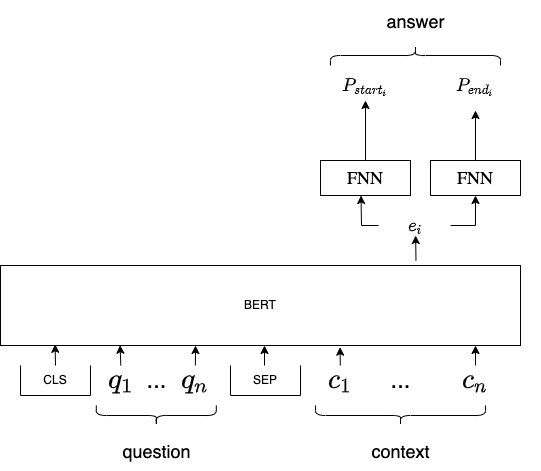

The diagram above was exported from draw.io. Its source (the exported page's mxGraphModel, read from the mxfile embedded in the PNG):
<mxGraphModel dx="1111" dy="529" grid="1" gridSize="10" guides="1" tooltips="1" connect="1" arrows="1" fold="1" page="1" pageScale="1" pageWidth="850" pageHeight="1100" math="1" shadow="0">
  <root>
    <mxCell id="0" />
    <mxCell id="1" parent="0" />
    <mxCell id="51" style="edgeStyle=none;html=1;fontFamily=Lucida Console;fontSize=18;exitX=0.799;exitY=-0.06;exitDx=0;exitDy=0;exitPerimeter=0;" parent="1" source="4" target="50" edge="1">
      <mxGeometry relative="1" as="geometry" />
    </mxCell>
    <mxCell id="4" value="BERT" style="rounded=0;whiteSpace=wrap;html=1;strokeWidth=1;" parent="1" vertex="1">
      <mxGeometry x="160" y="395" width="520" height="80" as="geometry" />
    </mxCell>
    <mxCell id="5" value="" style="shape=curlyBracket;whiteSpace=wrap;html=1;rounded=1;flipH=1;strokeWidth=1;rotation=90;" parent="1" vertex="1">
      <mxGeometry x="305.83" y="485" width="20" height="120" as="geometry" />
    </mxCell>
    <mxCell id="28" style="edgeStyle=none;html=1;exitX=0.5;exitY=0;exitDx=0;exitDy=0;entryX=0.105;entryY=0.985;entryDx=0;entryDy=0;entryPerimeter=0;fontFamily=Lucida Console;fontSize=18;" parent="1" source="6" target="4" edge="1">
      <mxGeometry relative="1" as="geometry" />
    </mxCell>
    <mxCell id="6" value="CLS" style="shape=partialRectangle;whiteSpace=wrap;html=1;bottom=1;right=1;left=1;top=0;fillColor=none;routingCenterX=-0.5;strokeWidth=1;" parent="1" vertex="1">
      <mxGeometry x="180" y="495" width="70" height="30" as="geometry" />
    </mxCell>
    <mxCell id="29" style="edgeStyle=none;html=1;exitX=0.5;exitY=0;exitDx=0;exitDy=0;fontFamily=Lucida Console;fontSize=18;" parent="1" edge="1">
      <mxGeometry relative="1" as="geometry">
        <mxPoint x="424" y="495" as="sourcePoint" />
        <mxPoint x="424" y="475" as="targetPoint" />
      </mxGeometry>
    </mxCell>
    <mxCell id="8" value="SEP" style="shape=partialRectangle;whiteSpace=wrap;html=1;bottom=1;right=1;left=1;top=0;fillColor=none;routingCenterX=-0.5;strokeWidth=1;" parent="1" vertex="1">
      <mxGeometry x="390" y="495" width="70" height="30" as="geometry" />
    </mxCell>
    <mxCell id="13" value="&lt;font style=&quot;font-size: 24px&quot;&gt;...&lt;/font&gt;" style="text;html=1;align=center;verticalAlign=middle;resizable=0;points=[];autosize=1;strokeColor=none;fillColor=none;" parent="1" vertex="1">
      <mxGeometry x="295.83" y="500" width="40" height="20" as="geometry" />
    </mxCell>
    <mxCell id="30" value="" style="edgeStyle=none;html=1;fontFamily=Lucida Console;fontSize=18;entryX=0.23;entryY=0.996;entryDx=0;entryDy=0;entryPerimeter=0;" parent="1" source="16" target="4" edge="1">
      <mxGeometry relative="1" as="geometry" />
    </mxCell>
    <mxCell id="16" value="$$q_1$$" style="text;html=1;align=center;verticalAlign=middle;resizable=0;points=[];autosize=1;strokeColor=none;fillColor=none;fontSize=24;" parent="1" vertex="1">
      <mxGeometry x="225.83" y="495" width="110" height="30" as="geometry" />
    </mxCell>
    <mxCell id="31" value="" style="edgeStyle=none;html=1;fontFamily=Lucida Console;fontSize=18;" parent="1" source="17" edge="1">
      <mxGeometry relative="1" as="geometry">
        <mxPoint x="355" y="475" as="targetPoint" />
      </mxGeometry>
    </mxCell>
    <mxCell id="17" value="$$q_n$$" style="text;html=1;align=center;verticalAlign=middle;resizable=0;points=[];autosize=1;strokeColor=none;fillColor=none;fontSize=24;" parent="1" vertex="1">
      <mxGeometry x="299.83" y="495" width="110" height="30" as="geometry" />
    </mxCell>
    <mxCell id="18" value="" style="shape=curlyBracket;whiteSpace=wrap;html=1;rounded=1;flipH=1;strokeWidth=1;rotation=90;" parent="1" vertex="1">
      <mxGeometry x="550" y="460" width="20" height="170" as="geometry" />
    </mxCell>
    <mxCell id="19" value="&lt;font style=&quot;font-size: 24px&quot;&gt;...&lt;/font&gt;" style="text;html=1;align=center;verticalAlign=middle;resizable=0;points=[];autosize=1;strokeColor=none;fillColor=none;" parent="1" vertex="1">
      <mxGeometry x="540" y="500" width="40" height="20" as="geometry" />
    </mxCell>
    <mxCell id="32" value="" style="edgeStyle=none;html=1;fontFamily=Lucida Console;fontSize=18;entryX=0.653;entryY=1.021;entryDx=0;entryDy=0;entryPerimeter=0;" parent="1" source="20" target="4" edge="1">
      <mxGeometry relative="1" as="geometry" />
    </mxCell>
    <mxCell id="20" value="$$c_1$$" style="text;html=1;align=center;verticalAlign=middle;resizable=0;points=[];autosize=1;strokeColor=none;fillColor=none;fontSize=24;" parent="1" vertex="1">
      <mxGeometry x="445" y="495" width="110" height="30" as="geometry" />
    </mxCell>
    <mxCell id="33" value="" style="edgeStyle=none;html=1;fontFamily=Lucida Console;fontSize=18;" parent="1" source="21" edge="1">
      <mxGeometry relative="1" as="geometry">
        <mxPoint x="635" y="475" as="targetPoint" />
      </mxGeometry>
    </mxCell>
    <mxCell id="21" value="$$c_n$$" style="text;html=1;align=center;verticalAlign=middle;resizable=0;points=[];autosize=1;strokeColor=none;fillColor=none;fontSize=24;" parent="1" vertex="1">
      <mxGeometry x="580" y="495" width="110" height="30" as="geometry" />
    </mxCell>
    <mxCell id="22" value="&lt;font style=&quot;font-size: 18px&quot;&gt;question&lt;/font&gt;" style="text;html=1;align=center;verticalAlign=middle;resizable=0;points=[];autosize=1;strokeColor=none;fillColor=none;fontSize=24;" parent="1" vertex="1">
      <mxGeometry x="275.83" y="560" width="80" height="40" as="geometry" />
    </mxCell>
    <mxCell id="23" value="&lt;font style=&quot;font-size: 18px&quot;&gt;context&lt;/font&gt;" style="text;html=1;align=center;verticalAlign=middle;resizable=0;points=[];autosize=1;strokeColor=none;fillColor=none;fontSize=24;" parent="1" vertex="1">
      <mxGeometry x="525" y="560" width="70" height="40" as="geometry" />
    </mxCell>
    <mxCell id="55" style="edgeStyle=none;html=1;entryX=0.5;entryY=1;entryDx=0;entryDy=0;fontFamily=Lucida Console;fontSize=18;rounded=0;" parent="1" edge="1">
      <mxGeometry relative="1" as="geometry">
        <mxPoint x="538" y="355" as="sourcePoint" />
        <mxPoint x="520.5" y="325" as="targetPoint" />
        <Array as="points">
          <mxPoint x="521" y="355" />
        </Array>
      </mxGeometry>
    </mxCell>
    <mxCell id="56" style="edgeStyle=none;rounded=0;html=1;entryX=0.5;entryY=1;entryDx=0;entryDy=0;fontFamily=Lucida Console;fontSize=18;" parent="1" source="50" target="54" edge="1">
      <mxGeometry relative="1" as="geometry">
        <Array as="points">
          <mxPoint x="635" y="355" />
        </Array>
      </mxGeometry>
    </mxCell>
    <mxCell id="50" value="&lt;font style=&quot;font-size: 18px&quot;&gt;$$e_i$$&lt;/font&gt;" style="text;html=1;align=center;verticalAlign=middle;resizable=0;points=[];autosize=1;strokeColor=none;fillColor=none;fontSize=12;fontFamily=Lucida Console;" parent="1" vertex="1">
      <mxGeometry x="540" y="345" width="70" height="20" as="geometry" />
    </mxCell>
    <mxCell id="59" style="edgeStyle=none;rounded=0;html=1;fontFamily=Lucida Console;fontSize=18;exitX=0.5;exitY=0;exitDx=0;exitDy=0;" parent="1" source="52" target="57" edge="1">
      <mxGeometry relative="1" as="geometry" />
    </mxCell>
    <mxCell id="52" value="&lt;font style=&quot;font-size: 18px&quot;&gt;FNN&lt;/font&gt;" style="whiteSpace=wrap;html=1;fontFamily=Lucida Console;fontSize=18;strokeWidth=1;" parent="1" vertex="1">
      <mxGeometry x="480" y="290" width="90" height="35" as="geometry" />
    </mxCell>
    <mxCell id="60" style="edgeStyle=none;rounded=0;html=1;fontFamily=Lucida Console;fontSize=18;" parent="1" source="54" edge="1">
      <mxGeometry relative="1" as="geometry">
        <mxPoint x="635" y="240" as="targetPoint" />
      </mxGeometry>
    </mxCell>
    <mxCell id="54" value="FNN" style="whiteSpace=wrap;html=1;fontFamily=Lucida Console;fontSize=18;strokeWidth=1;" parent="1" vertex="1">
      <mxGeometry x="590" y="290" width="90" height="35" as="geometry" />
    </mxCell>
    <mxCell id="57" value="$$P_{start_i}$$" style="text;html=1;align=center;verticalAlign=middle;resizable=0;points=[];autosize=1;strokeColor=none;fillColor=none;fontSize=18;fontFamily=Lucida Console;" parent="1" vertex="1">
      <mxGeometry x="460" y="200" width="130" height="30" as="geometry" />
    </mxCell>
    <mxCell id="58" value="$$P_{end_i}$$" style="text;html=1;align=center;verticalAlign=middle;resizable=0;points=[];autosize=1;strokeColor=none;fillColor=none;fontSize=18;fontFamily=Lucida Console;" parent="1" vertex="1">
      <mxGeometry x="570" y="200" width="130" height="30" as="geometry" />
    </mxCell>
    <mxCell id="61" value="" style="shape=curlyBracket;whiteSpace=wrap;html=1;rounded=1;flipH=1;strokeWidth=1;rotation=-90;" vertex="1" parent="1">
      <mxGeometry x="565" y="100" width="20" height="170" as="geometry" />
    </mxCell>
    <mxCell id="62" value="&lt;font style=&quot;font-size: 18px&quot;&gt;answer&lt;/font&gt;" style="text;html=1;align=center;verticalAlign=middle;resizable=0;points=[];autosize=1;strokeColor=none;fillColor=none;fontSize=24;" vertex="1" parent="1">
      <mxGeometry x="540" y="130" width="70" height="40" as="geometry" />
    </mxCell>
  </root>
</mxGraphModel>